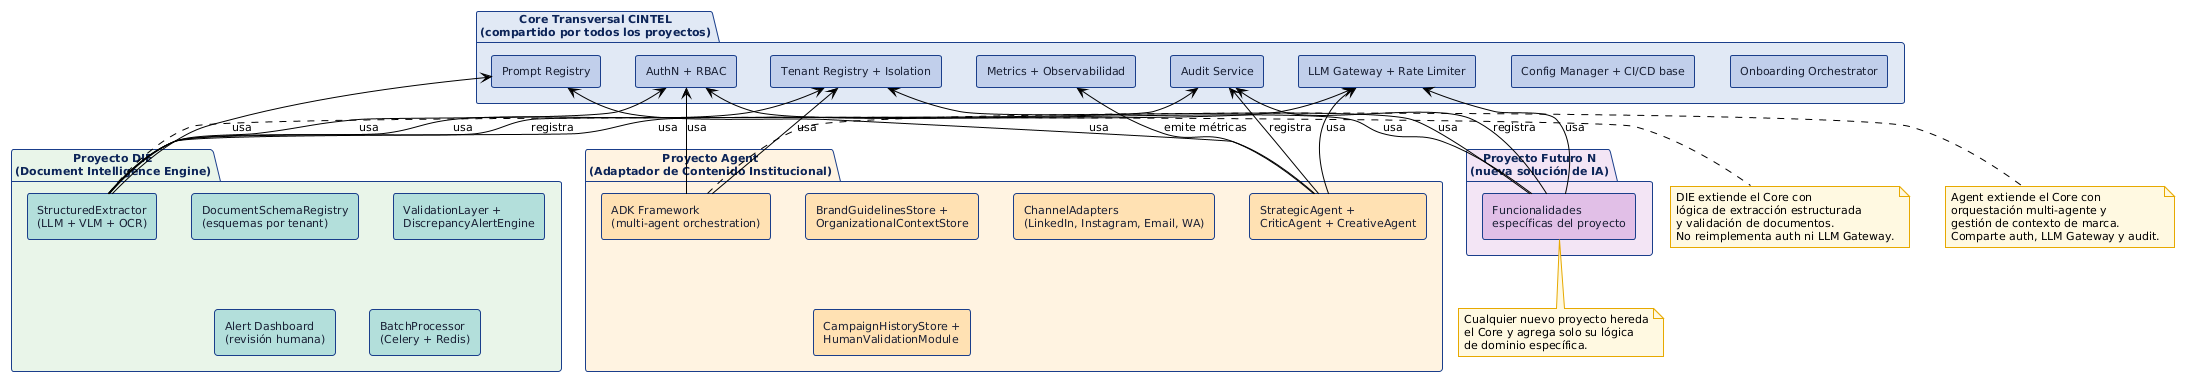

The diagram above was rendered by PlantUML. Its source (embedded in the PNG):
@startuml
!theme plain
skinparam backgroundColor white
skinparam shadowing false
skinparam defaultFontName "Segoe UI"
skinparam defaultFontSize 11

skinparam rectangle {
  BackgroundColor #f8faff
  BorderColor #1a3f8a
  FontColor #1a2035
}

skinparam package {
  BackgroundColor #f0f4ff
  BorderColor #1a3f8a
  FontColor #0d2558
  FontStyle bold
}

skinparam note {
  BackgroundColor #fff8e1
  BorderColor #e6a800
}

package "Core Transversal CINTEL\n(compartido por todos los proyectos)" #e0e8f5 {

  rectangle "AuthN + RBAC" as auth #c0cfea
  rectangle "Tenant Registry + Isolation" as tenant #c0cfea
  rectangle "LLM Gateway + Rate Limiter" as llm #c0cfea
  rectangle "Prompt Registry" as prompts #c0cfea
  rectangle "Audit Service" as audit #c0cfea
  rectangle "Metrics + Observabilidad" as obs #c0cfea
  rectangle "Config Manager + CI/CD base" as infra #c0cfea
  rectangle "Onboarding Orchestrator" as onboarding #c0cfea

}

package "Proyecto DIE\n(Document Intelligence Engine)" #e8f5e9 {

  rectangle "StructuredExtractor\n(LLM + VLM + OCR)" as extractor #b2dfdb
  rectangle "DocumentSchemaRegistry\n(esquemas por tenant)" as schema #b2dfdb
  rectangle "ValidationLayer +\nDiscrepancyAlertEngine" as validation #b2dfdb
  rectangle "Alert Dashboard\n(revisión humana)" as alertdash #b2dfdb
  rectangle "BatchProcessor\n(Celery + Redis)" as batch #b2dfdb

}

package "Proyecto Agent\n(Adaptador de Contenido Institucional)" #fff3e0 {

  rectangle "ADK Framework\n(multi-agent orchestration)" as adk #ffe0b2
  rectangle "StrategicAgent +\nCriticAgent + CreativeAgent" as agents #ffe0b2
  rectangle "BrandGuidelinesStore +\nOrganizationalContextStore" as brand #ffe0b2
  rectangle "ChannelAdapters\n(LinkedIn, Instagram, Email, WA)" as channels #ffe0b2
  rectangle "CampaignHistoryStore +\nHumanValidationModule" as campaign #ffe0b2

}

package "Proyecto Futuro N\n(nueva solución de IA)" #f3e5f5 {
  rectangle "Funcionalidades\nespecíficas del proyecto" as future #e1bee7
}

' Relaciones: proyectos extienden el Core
auth <-- extractor : usa
tenant <-- extractor : usa
llm <-- extractor : usa
audit <-- extractor : registra
prompts <-- extractor : usa

auth <-- adk : usa
tenant <-- adk : usa
llm <-- agents : usa
audit <-- agents : registra
prompts <-- agents : usa
obs <-- agents : emite métricas

auth <-- future : usa
tenant <-- future : usa
llm <-- future : usa
audit <-- future : registra

note right of extractor
  DIE extiende el Core con
  lógica de extracción estructurada
  y validación de documentos.
  No reimplementa auth ni LLM Gateway.
end note

note right of adk
  Agent extiende el Core con
  orquestación multi-agente y
  gestión de contexto de marca.
  Comparte auth, LLM Gateway y audit.
end note

note bottom of future
  Cualquier nuevo proyecto hereda
  el Core y agrega solo su lógica
  de dominio específica.
end note
@enduml